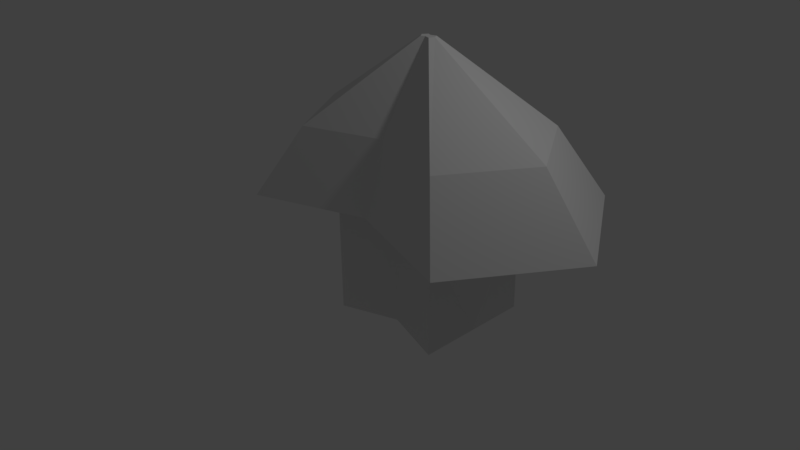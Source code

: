 # Source: Hook.blend  (saved by Blender 2.77.0; exported with 4.5.12 LTS)
import bpy
from mathutils import Matrix  # noqa: F401  (used for matrix-valued properties, if any)

bpy.ops.wm.read_factory_settings(use_empty=True)
scene = bpy.context.scene
scene.name = 'Scene'

# ---- collections
col_collection_1 = bpy.data.collections.new('Collection 1'); scene.collection.children.link(col_collection_1)

# ---- materials (node trees are filled in below, after node groups)
mat_material = bpy.data.materials.new('Material')
mat_material.alpha_threshold = 0.0
mat_material.use_transparent_shadow = False
mat_material.roughness = 0.5
mat_material.line_color = (0.0, 0.0, 0.0, 1.0)

# ---- material node trees

# ---- world
world_world = bpy.data.worlds.new('World'); scene.world = world_world
world_world.color = (0.05088, 0.05088, 0.05088)
world_world.use_sun_shadow = False
world_world.sun_shadow_jitter_overblur = 0.0
world_world.cycles.sampling_method = 'MANUAL'

# ---- cameras
cam_camera = bpy.data.cameras.new('Camera')
cam_camera.clip_end = 100.0
cam_camera.lens = 35.0
cam_camera.sensor_width = 32.0
cam_camera.sensor_height = 18.0
cam_camera.ortho_scale = 7.314
cam_camera.dof.focus_distance = 0.0
cam_camera.dof.aperture_fstop = 128.0

# ---- lights
light_lamp = bpy.data.lights.new('Lamp', 'POINT')
light_lamp.transmission_factor = 0.0
light_lamp.cutoff_distance = 30.0
light_lamp.energy = 100.0
light_lamp.shadow_buffer_clip_start = 1.001
light_lamp.shadow_soft_size = 0.1
light_lamp.shadow_maximum_resolution = 0.006
light_lamp.use_absolute_resolution = True

# ---- meshes
me_cube = bpy.data.meshes.new('Cube')
me_cube.from_pydata([(0.7375, 0.7429, -0.3376), (0.7375, -0.7344, -0.3376), (-0.7398, -0.7344, -0.3376), (-0.7398, 0.7429, -0.3376), (0.7375, 0.7429, 1.14), (0.7375, -0.7344, 1.14), (-0.7398, -0.7344, 1.14), (-0.7398, 0.7429, 1.14), (0.4869, 0.04563, -0.3376), (-0.4897, 0.04563, -0.3376), (0.4869, 0.04563, 1.14), (-0.4897, 0.04563, 1.14), (-0.01203, 0.7429, -0.3376), (-0.01203, -0.7344, -0.3376), (-0.01199, 1.212, 1.14), (-0.01199, -1.206, 1.14), (0.05558, 0.0776, 3.008), (-0.008634, 0.04563, -0.3376), (1.0, 1.0, 2.004), (1.0, -1.0, 2.004), (-1.0, -1.0, 2.004), (-1.0, 1.0, 2.004), (0.6604, 0.0524, 2.004), (-0.6617, 0.0524, 2.004), (-0.01645, 1.633, 2.004), (-0.01645, -1.641, 2.004), (0.05558, -0.0428, 3.008), (-0.06482, -0.0428, 3.008), (-0.06482, 0.0776, 3.008), (0.03606, 0.02939, 3.008), (-0.04353, 0.02939, 3.008), (-0.001318, 0.1233, 3.008), (-0.001319, -0.07377, 3.008), (-0.001551, 0.03567, 3.008), (-0.9362, 0.06388, 1.16), (-1.415, -1.423, 1.16), (1.418, -1.423, 1.16), (0.9369, 0.06388, 1.16), (-0.024, 2.306, 1.16), (1.418, 1.411, 1.16), (-1.415, 1.411, 1.16), (-0.024, -2.332, 1.16)], [], [(17, 13, 2, 9), (40, 34, 23, 21), (8, 10, 5, 1), (13, 15, 6, 2), (9, 11, 7, 3), (14, 12, 3, 7), (2, 6, 11, 9), (0, 4, 10, 8), (39, 38, 24, 18), (12, 17, 9, 3), (0, 8, 17, 12), (34, 35, 20, 23), (4, 0, 12, 14), (1, 5, 15, 13), (36, 37, 22, 19), (8, 1, 13, 17), (24, 21, 28, 31), (21, 23, 30, 28), (23, 20, 27, 30), (18, 24, 31, 16), (38, 40, 21, 24), (37, 39, 18, 22), (41, 36, 19, 25), (35, 41, 25, 20), (33, 30, 27, 32), (31, 28, 30, 33), (16, 31, 33, 29), (29, 33, 32, 26), (25, 19, 26, 32), (22, 18, 16, 29), (20, 25, 32, 27), (19, 22, 29, 26), (6, 15, 41, 35), (15, 5, 36, 41), (10, 4, 39, 37), (14, 7, 40, 38), (5, 10, 37, 36), (11, 6, 35, 34), (4, 14, 38, 39), (7, 11, 34, 40)])
me_cube.materials.append(mat_material)
me_cube.use_remesh_preserve_volume = False
me_cube.use_remesh_preserve_attributes = False
me_cube.use_mirror_vertex_groups = False
me_cube.update()

# ---- objects
ob_cube = bpy.data.objects.new('Cube', me_cube)
ob_lamp = bpy.data.objects.new('Lamp', light_lamp)
ob_camera = bpy.data.objects.new('Camera', cam_camera)

# ---- transforms, parenting, visibility, modifiers, constraints
ob_cube.location = (1.004, 0.0, 0.0)
ob_cube.rotation_euler = (0.0, -0.0, 1.571)
ob_cube.lock_rotations_4d = False
ob_cube.empty_display_type = 'ARROWS'
ob_cube.lineart.crease_threshold = 0.0
ob_lamp.location = (4.076, 1.005, 5.904)
ob_lamp.rotation_euler = (0.6503, 0.05522, 1.866)
ob_lamp.lock_rotations_4d = False
ob_lamp.empty_display_type = 'ARROWS'
ob_lamp.color = (0.0, 0.0, 0.0, 0.0)
ob_lamp.lineart.crease_threshold = 0.0
ob_camera.location = (7.481, -6.508, 5.344)
ob_camera.rotation_euler = (1.109, 0.01082, 0.8149)
ob_camera.lock_rotations_4d = False
ob_camera.empty_display_type = 'ARROWS'
ob_camera.color = (0.0, 0.0, 0.0, 0.0)
ob_camera.display_type = 'WIRE'
ob_camera.lineart.crease_threshold = 0.0

# ---- collection membership
col_collection_1.objects.link(ob_cube)
col_collection_1.objects.link(ob_lamp)
col_collection_1.objects.link(ob_camera)

# ---- scene / render settings (as saved in the file)
scene.camera = ob_camera
scene.frame_start = 1; scene.frame_end = 250; scene.frame_set(1)
scene.render.engine = 'BLENDER_EEVEE_NEXT'
scene.render.resolution_percentage = 50
scene.render.dither_intensity = 0.0
scene.cycles.use_denoising = False
scene.cycles.samples = 128
scene.cycles.sampling_pattern = 'TABULATED_SOBOL'
scene.cycles.light_sampling_threshold = 0.0
scene.cycles.use_adaptive_sampling = False
scene.cycles.use_light_tree = False
scene.cycles.blur_glossy = 0.0
scene.cycles.sample_clamp_indirect = 0.0
scene.view_settings.view_transform = 'Standard'
bpy.context.view_layer.update()
